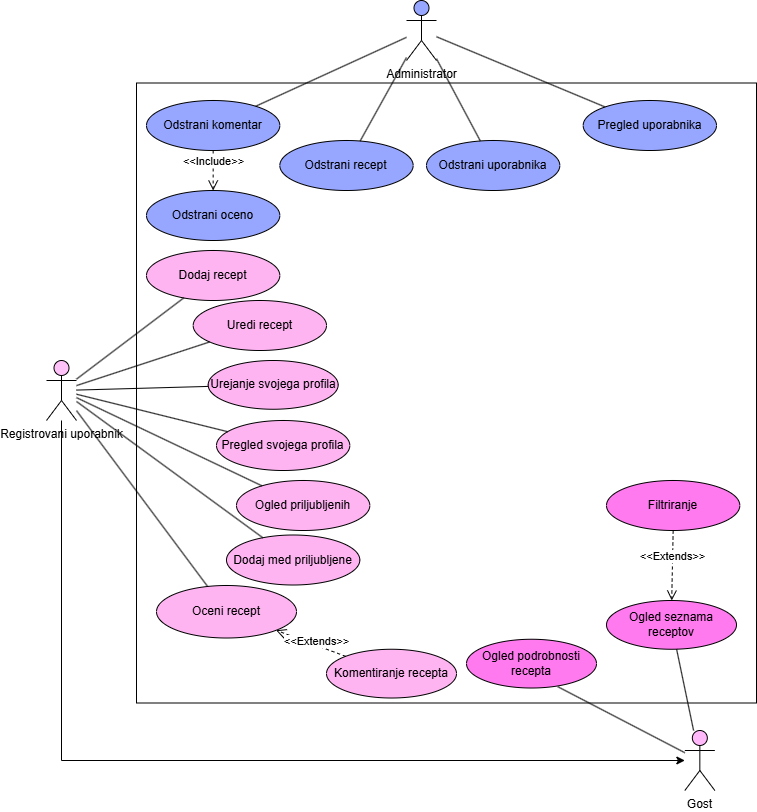

The diagram above was exported from draw.io. Its source (the exported page's mxGraphModel, read from the mxfile embedded in the PNG):
<mxGraphModel dx="1033" dy="449" grid="1" gridSize="10" guides="1" tooltips="1" connect="1" arrows="1" fold="1" page="1" pageScale="1" pageWidth="827" pageHeight="1169" math="0" shadow="0">
  <root>
    <mxCell id="0" />
    <mxCell id="1" parent="0" />
    <mxCell id="Y2QSrN8cWLfZOFbygcLe-1" value="" style="whiteSpace=wrap;html=1;aspect=fixed;" parent="1" vertex="1">
      <mxGeometry x="170" y="82.5" width="620" height="620" as="geometry" />
    </mxCell>
    <mxCell id="Y2QSrN8cWLfZOFbygcLe-2" value="Administrator" style="shape=umlActor;verticalLabelPosition=bottom;verticalAlign=top;html=1;outlineConnect=0;fillColor=#97A6FF;" parent="1" vertex="1">
      <mxGeometry x="440" width="30" height="60" as="geometry" />
    </mxCell>
    <mxCell id="Y2QSrN8cWLfZOFbygcLe-3" value="Registrovani uporabnik" style="shape=umlActor;verticalLabelPosition=bottom;verticalAlign=top;html=1;outlineConnect=0;fillColor=#FFC2F8;" parent="1" vertex="1">
      <mxGeometry x="80" y="360" width="30" height="60" as="geometry" />
    </mxCell>
    <mxCell id="Y2QSrN8cWLfZOFbygcLe-4" value="Gost" style="shape=umlActor;verticalLabelPosition=bottom;verticalAlign=top;html=1;outlineConnect=0;fillColor=#FFB8FA;" parent="1" vertex="1">
      <mxGeometry x="718.34" y="730" width="30" height="60" as="geometry" />
    </mxCell>
    <mxCell id="Y2QSrN8cWLfZOFbygcLe-6" value="" style="endArrow=classic;html=1;rounded=0;" parent="1" source="Y2QSrN8cWLfZOFbygcLe-3" target="Y2QSrN8cWLfZOFbygcLe-4" edge="1">
      <mxGeometry width="50" height="50" relative="1" as="geometry">
        <mxPoint x="430" y="480" as="sourcePoint" />
        <mxPoint x="690" y="781.6000366210938" as="targetPoint" />
        <Array as="points">
          <mxPoint x="95" y="760" />
        </Array>
      </mxGeometry>
    </mxCell>
    <mxCell id="Y2QSrN8cWLfZOFbygcLe-8" value="Dodaj recept" style="ellipse;whiteSpace=wrap;html=1;fillColor=#FFB4F2;" parent="1" vertex="1">
      <mxGeometry x="180" y="250" width="133.33" height="50" as="geometry" />
    </mxCell>
    <mxCell id="Y2QSrN8cWLfZOFbygcLe-9" value="Uredi recept" style="ellipse;whiteSpace=wrap;html=1;fillColor=#FFB4F2;" parent="1" vertex="1">
      <mxGeometry x="226.67" y="300" width="133.33" height="50" as="geometry" />
    </mxCell>
    <mxCell id="Y2QSrN8cWLfZOFbygcLe-10" value="Odstrani recept" style="ellipse;whiteSpace=wrap;html=1;fillColor=#97A6FF;" parent="1" vertex="1">
      <mxGeometry x="313.33" y="140" width="133.33" height="50" as="geometry" />
    </mxCell>
    <mxCell id="Y2QSrN8cWLfZOFbygcLe-12" value="Dodaj med priljubljene" style="ellipse;whiteSpace=wrap;html=1;fillColor=#FFB4F2;" parent="1" vertex="1">
      <mxGeometry x="260" y="534.5" width="133.33" height="50" as="geometry" />
    </mxCell>
    <mxCell id="Y2QSrN8cWLfZOFbygcLe-13" value="Oceni recept" style="ellipse;whiteSpace=wrap;html=1;fillColor=#FFB4F2;" parent="1" vertex="1">
      <mxGeometry x="189.99999999999997" y="585" width="140" height="52.5" as="geometry" />
    </mxCell>
    <mxCell id="Y2QSrN8cWLfZOFbygcLe-14" value="Komentiranje recepta" style="ellipse;whiteSpace=wrap;html=1;fillColor=#FFB4F2;" parent="1" vertex="1">
      <mxGeometry x="360" y="648.75" width="130" height="48.75" as="geometry" />
    </mxCell>
    <mxCell id="Y2QSrN8cWLfZOFbygcLe-15" value="Pregled svojega profila" style="ellipse;whiteSpace=wrap;html=1;fillColor=#FFB4F2;" parent="1" vertex="1">
      <mxGeometry x="250" y="420" width="133.33" height="50" as="geometry" />
    </mxCell>
    <mxCell id="Y2QSrN8cWLfZOFbygcLe-16" value="Urejanje svojega profila" style="ellipse;whiteSpace=wrap;html=1;fillColor=#FFB4F2;" parent="1" vertex="1">
      <mxGeometry x="241.67000000000002" y="360" width="130" height="48.75" as="geometry" />
    </mxCell>
    <mxCell id="Y2QSrN8cWLfZOFbygcLe-17" value="Ogled priljubljenih" style="ellipse;whiteSpace=wrap;html=1;fillColor=#FFB4F2;" parent="1" vertex="1">
      <mxGeometry x="270" y="480" width="133.33" height="50" as="geometry" />
    </mxCell>
    <mxCell id="Y2QSrN8cWLfZOFbygcLe-19" value="Filtriranje" style="ellipse;whiteSpace=wrap;html=1;fillColor=#FF79EF;" parent="1" vertex="1">
      <mxGeometry x="640" y="480" width="133.33" height="50" as="geometry" />
    </mxCell>
    <mxCell id="Y2QSrN8cWLfZOFbygcLe-20" value="Ogled seznama receptov" style="ellipse;whiteSpace=wrap;html=1;fillColor=#FF79EF;" parent="1" vertex="1">
      <mxGeometry x="640" y="600" width="130" height="48.75" as="geometry" />
    </mxCell>
    <mxCell id="Y2QSrN8cWLfZOFbygcLe-23" value="Odstrani komentar" style="ellipse;whiteSpace=wrap;html=1;fillColor=#97A6FF;" parent="1" vertex="1">
      <mxGeometry x="180" y="100" width="133.33" height="50" as="geometry" />
    </mxCell>
    <mxCell id="Y2QSrN8cWLfZOFbygcLe-24" value="Odstrani uporabnika" style="ellipse;whiteSpace=wrap;html=1;fillColor=#97A6FF;" parent="1" vertex="1">
      <mxGeometry x="460" y="140" width="133.33" height="50" as="geometry" />
    </mxCell>
    <mxCell id="Y2QSrN8cWLfZOFbygcLe-25" value="Pregled uporabnika" style="ellipse;whiteSpace=wrap;html=1;fillColor=#97A6FF;" parent="1" vertex="1">
      <mxGeometry x="616.67" y="100" width="133.33" height="50" as="geometry" />
    </mxCell>
    <mxCell id="Y2QSrN8cWLfZOFbygcLe-26" value="Ogled podrobnosti recepta" style="ellipse;whiteSpace=wrap;html=1;fillColor=#FF79EF;" parent="1" vertex="1">
      <mxGeometry x="499.99999999999994" y="638.75" width="130" height="48.75" as="geometry" />
    </mxCell>
    <mxCell id="Y2QSrN8cWLfZOFbygcLe-30" value="" style="endArrow=none;html=1;rounded=0;entryX=0.702;entryY=0.973;entryDx=0;entryDy=0;entryPerimeter=0;" parent="1" source="Y2QSrN8cWLfZOFbygcLe-4" target="Y2QSrN8cWLfZOFbygcLe-26" edge="1">
      <mxGeometry width="50" height="50" relative="1" as="geometry">
        <mxPoint x="610" y="660" as="sourcePoint" />
        <mxPoint x="660" y="610" as="targetPoint" />
      </mxGeometry>
    </mxCell>
    <mxCell id="Y2QSrN8cWLfZOFbygcLe-31" value="" style="endArrow=none;html=1;rounded=0;" parent="1" source="Y2QSrN8cWLfZOFbygcLe-4" target="Y2QSrN8cWLfZOFbygcLe-20" edge="1">
      <mxGeometry width="50" height="50" relative="1" as="geometry">
        <mxPoint x="730" y="680" as="sourcePoint" />
        <mxPoint x="780" y="630" as="targetPoint" />
      </mxGeometry>
    </mxCell>
    <mxCell id="Y2QSrN8cWLfZOFbygcLe-32" value="" style="endArrow=none;html=1;rounded=0;" parent="1" source="Y2QSrN8cWLfZOFbygcLe-3" target="Y2QSrN8cWLfZOFbygcLe-8" edge="1">
      <mxGeometry width="50" height="50" relative="1" as="geometry">
        <mxPoint x="460" y="470" as="sourcePoint" />
        <mxPoint x="510" y="420" as="targetPoint" />
      </mxGeometry>
    </mxCell>
    <mxCell id="Y2QSrN8cWLfZOFbygcLe-33" value="" style="endArrow=none;html=1;rounded=0;" parent="1" source="Y2QSrN8cWLfZOFbygcLe-3" target="Y2QSrN8cWLfZOFbygcLe-9" edge="1">
      <mxGeometry width="50" height="50" relative="1" as="geometry">
        <mxPoint x="460" y="470" as="sourcePoint" />
        <mxPoint x="510" y="420" as="targetPoint" />
      </mxGeometry>
    </mxCell>
    <mxCell id="Y2QSrN8cWLfZOFbygcLe-34" value="" style="endArrow=none;html=1;rounded=0;" parent="1" source="Y2QSrN8cWLfZOFbygcLe-3" target="Y2QSrN8cWLfZOFbygcLe-16" edge="1">
      <mxGeometry width="50" height="50" relative="1" as="geometry">
        <mxPoint x="460" y="470" as="sourcePoint" />
        <mxPoint x="510" y="420" as="targetPoint" />
      </mxGeometry>
    </mxCell>
    <mxCell id="Y2QSrN8cWLfZOFbygcLe-35" value="" style="endArrow=none;html=1;rounded=0;" parent="1" source="Y2QSrN8cWLfZOFbygcLe-3" target="Y2QSrN8cWLfZOFbygcLe-15" edge="1">
      <mxGeometry width="50" height="50" relative="1" as="geometry">
        <mxPoint x="460" y="470" as="sourcePoint" />
        <mxPoint x="510" y="420" as="targetPoint" />
      </mxGeometry>
    </mxCell>
    <mxCell id="Y2QSrN8cWLfZOFbygcLe-36" value="" style="endArrow=none;html=1;rounded=0;" parent="1" source="Y2QSrN8cWLfZOFbygcLe-3" target="Y2QSrN8cWLfZOFbygcLe-17" edge="1">
      <mxGeometry width="50" height="50" relative="1" as="geometry">
        <mxPoint x="460" y="470" as="sourcePoint" />
        <mxPoint x="510" y="420" as="targetPoint" />
      </mxGeometry>
    </mxCell>
    <mxCell id="Y2QSrN8cWLfZOFbygcLe-37" value="" style="endArrow=none;html=1;rounded=0;" parent="1" source="Y2QSrN8cWLfZOFbygcLe-3" target="Y2QSrN8cWLfZOFbygcLe-12" edge="1">
      <mxGeometry width="50" height="50" relative="1" as="geometry">
        <mxPoint x="460" y="470" as="sourcePoint" />
        <mxPoint x="510" y="420" as="targetPoint" />
      </mxGeometry>
    </mxCell>
    <mxCell id="Y2QSrN8cWLfZOFbygcLe-39" value="" style="endArrow=none;html=1;rounded=0;" parent="1" source="Y2QSrN8cWLfZOFbygcLe-3" target="Y2QSrN8cWLfZOFbygcLe-13" edge="1">
      <mxGeometry width="50" height="50" relative="1" as="geometry">
        <mxPoint x="460" y="470" as="sourcePoint" />
        <mxPoint x="510" y="420" as="targetPoint" />
      </mxGeometry>
    </mxCell>
    <mxCell id="Y2QSrN8cWLfZOFbygcLe-40" value="" style="endArrow=none;html=1;rounded=0;" parent="1" source="Y2QSrN8cWLfZOFbygcLe-23" target="Y2QSrN8cWLfZOFbygcLe-2" edge="1">
      <mxGeometry width="50" height="50" relative="1" as="geometry">
        <mxPoint x="570" y="100" as="sourcePoint" />
        <mxPoint x="620" y="50" as="targetPoint" />
      </mxGeometry>
    </mxCell>
    <mxCell id="Y2QSrN8cWLfZOFbygcLe-41" value="" style="endArrow=none;html=1;rounded=0;" parent="1" source="Y2QSrN8cWLfZOFbygcLe-10" target="Y2QSrN8cWLfZOFbygcLe-2" edge="1">
      <mxGeometry width="50" height="50" relative="1" as="geometry">
        <mxPoint x="570" y="100" as="sourcePoint" />
        <mxPoint x="620" y="50" as="targetPoint" />
      </mxGeometry>
    </mxCell>
    <mxCell id="Y2QSrN8cWLfZOFbygcLe-42" value="" style="endArrow=none;html=1;rounded=0;" parent="1" source="Y2QSrN8cWLfZOFbygcLe-24" target="Y2QSrN8cWLfZOFbygcLe-2" edge="1">
      <mxGeometry width="50" height="50" relative="1" as="geometry">
        <mxPoint x="570" y="100" as="sourcePoint" />
        <mxPoint x="620" y="50" as="targetPoint" />
      </mxGeometry>
    </mxCell>
    <mxCell id="Y2QSrN8cWLfZOFbygcLe-43" value="" style="endArrow=none;html=1;rounded=0;" parent="1" source="Y2QSrN8cWLfZOFbygcLe-25" target="Y2QSrN8cWLfZOFbygcLe-2" edge="1">
      <mxGeometry width="50" height="50" relative="1" as="geometry">
        <mxPoint x="570" y="100" as="sourcePoint" />
        <mxPoint x="620" y="50" as="targetPoint" />
      </mxGeometry>
    </mxCell>
    <mxCell id="Y2QSrN8cWLfZOFbygcLe-44" value="&amp;lt;&amp;lt;Extends&amp;gt;&amp;gt;" style="html=1;verticalAlign=bottom;endArrow=open;dashed=1;endSize=8;curved=0;rounded=0;exitX=0.5;exitY=1;exitDx=0;exitDy=0;" parent="1" source="Y2QSrN8cWLfZOFbygcLe-19" target="Y2QSrN8cWLfZOFbygcLe-20" edge="1">
      <mxGeometry relative="1" as="geometry">
        <mxPoint x="820" y="520" as="sourcePoint" />
        <mxPoint x="740" y="520" as="targetPoint" />
      </mxGeometry>
    </mxCell>
    <mxCell id="Y2QSrN8cWLfZOFbygcLe-45" value="Odstrani oceno" style="ellipse;whiteSpace=wrap;html=1;fillColor=#97A6FF;" parent="1" vertex="1">
      <mxGeometry x="180" y="190" width="133.33" height="50" as="geometry" />
    </mxCell>
    <mxCell id="Y2QSrN8cWLfZOFbygcLe-46" value="&amp;lt;&amp;lt;Include&amp;gt;&amp;gt;" style="html=1;verticalAlign=bottom;endArrow=open;dashed=1;endSize=8;curved=0;rounded=0;exitX=0.5;exitY=1;exitDx=0;exitDy=0;" parent="1" source="Y2QSrN8cWLfZOFbygcLe-23" target="Y2QSrN8cWLfZOFbygcLe-45" edge="1">
      <mxGeometry relative="1" as="geometry">
        <mxPoint x="232" y="120" as="sourcePoint" />
        <mxPoint x="230" y="190" as="targetPoint" />
      </mxGeometry>
    </mxCell>
    <mxCell id="OvpdmLUWNTpddfvYm3Po-1" value="&amp;lt;&amp;lt;Extends&amp;gt;&amp;gt;" style="html=1;verticalAlign=bottom;endArrow=open;dashed=1;endSize=8;curved=0;rounded=0;" parent="1" source="Y2QSrN8cWLfZOFbygcLe-14" target="Y2QSrN8cWLfZOFbygcLe-13" edge="1">
      <mxGeometry x="-0.2129" y="5" relative="1" as="geometry">
        <mxPoint x="373.67" y="585" as="sourcePoint" />
        <mxPoint x="371.67" y="655" as="targetPoint" />
        <mxPoint as="offset" />
      </mxGeometry>
    </mxCell>
  </root>
</mxGraphModel>